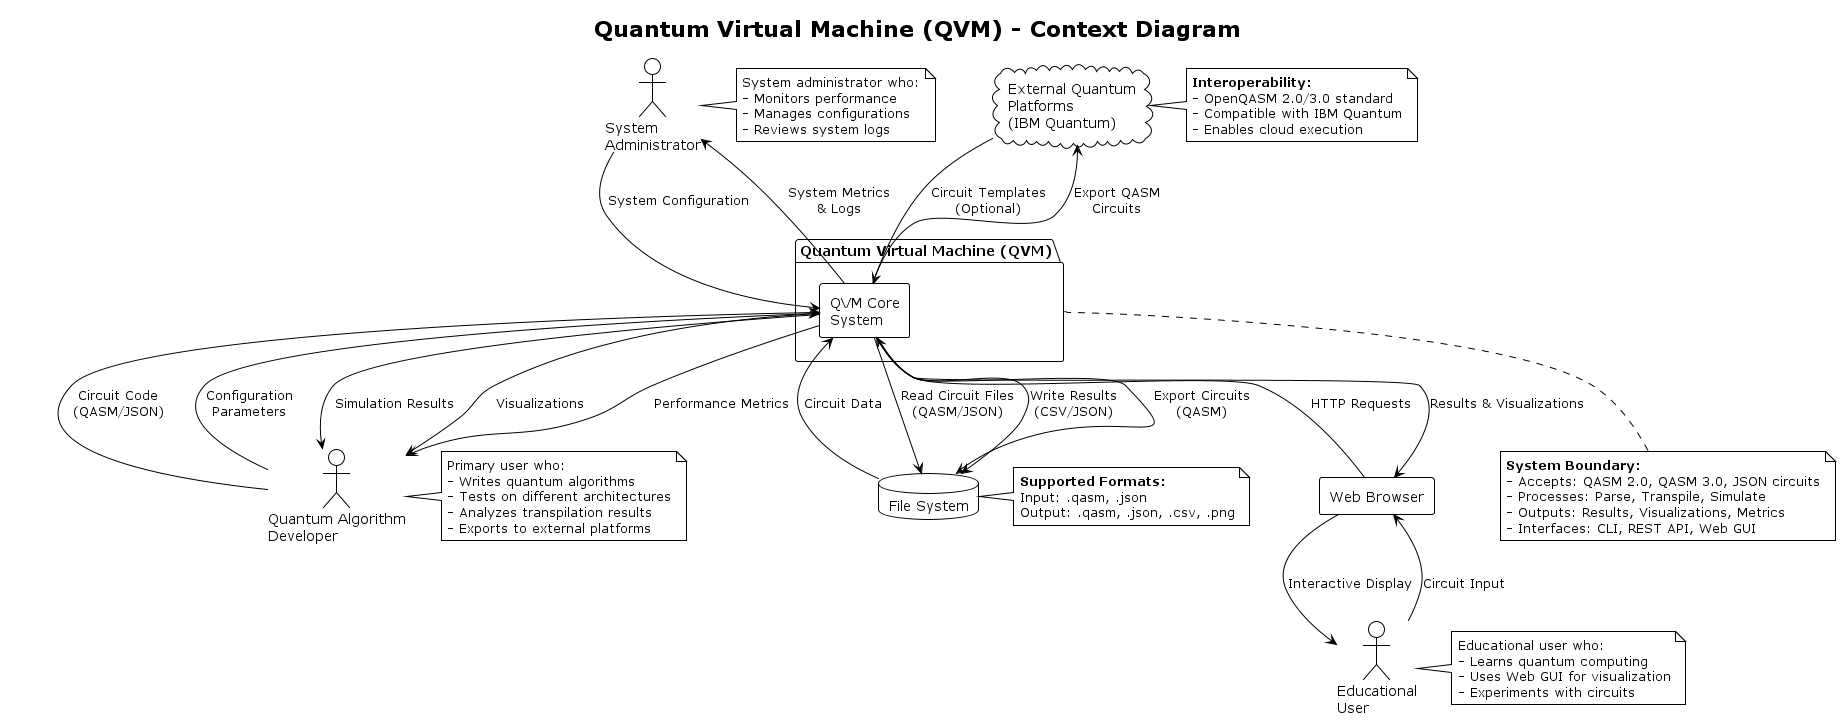

The diagram above was rendered by PlantUML. Its source (embedded in the PNG):
@startuml QVM_Context_Diagram
!theme plain
skinparam componentStyle rectangle

title Quantum Virtual Machine (QVM) - Context Diagram

' External Actors
actor "Quantum Algorithm\nDeveloper" as Developer
actor "Educational\nUser" as Student
actor "System\nAdministrator" as Admin

' External Systems
component "Web Browser" as Browser
database "File System" as FileSystem
cloud "External Quantum\nPlatforms\n(IBM Quantum)" as ExternalPlatform

' QVM System Boundary
package "Quantum Virtual Machine (QVM)" as QVM {
  component "QVM Core\nSystem" as Core
}

' Input/Output flows from Developer
Developer --> Core : Circuit Code\n(QASM/JSON)
Developer --> Core : Configuration\nParameters
Core --> Developer : Simulation Results
Core --> Developer : Visualizations
Core --> Developer : Performance Metrics

' Input/Output flows from Student
Student --> Browser : Circuit Input
Browser --> Core : HTTP Requests
Core --> Browser : Results & Visualizations
Browser --> Student : Interactive Display

' Input/Output flows from Admin
Admin --> Core : System Configuration
Core --> Admin : System Metrics\n& Logs

' File System interactions
Core --> FileSystem : Read Circuit Files\n(QASM/JSON)
Core --> FileSystem : Write Results\n(CSV/JSON)
Core --> FileSystem : Export Circuits\n(QASM)
FileSystem --> Core : Circuit Data

' External Platform interactions
Core --> ExternalPlatform : Export QASM\nCircuits
ExternalPlatform --> Core : Circuit Templates\n(Optional)

' Notes
note right of Developer
  Primary user who:
  - Writes quantum algorithms
  - Tests on different architectures
  - Analyzes transpilation results
  - Exports to external platforms
end note

note right of Student
  Educational user who:
  - Learns quantum computing
  - Uses Web GUI for visualization
  - Experiments with circuits
end note

note right of Admin
  System administrator who:
  - Monitors performance
  - Manages configurations
  - Reviews system logs
end note

note bottom of QVM
  **System Boundary:**
  - Accepts: QASM 2.0, QASM 3.0, JSON circuits
  - Processes: Parse, Transpile, Simulate
  - Outputs: Results, Visualizations, Metrics
  - Interfaces: CLI, REST API, Web GUI
end note

note right of FileSystem
  **Supported Formats:**
  Input: .qasm, .json
  Output: .qasm, .json, .csv, .png
end note

note right of ExternalPlatform
  **Interoperability:**
  - OpenQASM 2.0/3.0 standard
  - Compatible with IBM Quantum
  - Enables cloud execution
end note

@enduml